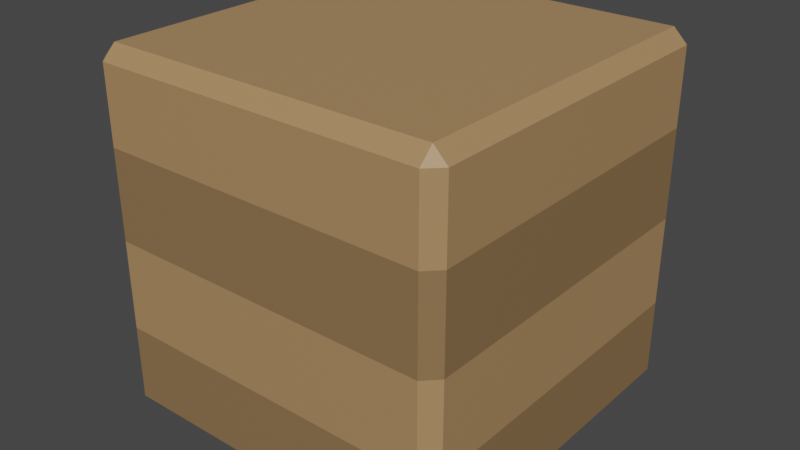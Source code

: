 # Source: Block_Dirt.blend  (saved by Blender 3.0.42; exported with 4.5.12 LTS)
import bpy
from mathutils import Matrix  # noqa: F401  (used for matrix-valued properties, if any)

bpy.ops.wm.read_factory_settings(use_empty=True)
scene = bpy.context.scene
scene.name = 'Scene'

# ---- collections
col_collection = bpy.data.collections.new('Collection'); scene.collection.children.link(col_collection)

# ---- images (referenced by path relative to the original .blend; pixels are not part of the script)
import os
ASSET_DIR = os.environ.get("B2B_ASSET_DIR", "")  # directory of the original .blend (textures are referenced by path, not embedded)
HERE = os.path.dirname(os.path.abspath(__file__))  # packed textures are extracted next to this script under _unpacked/

def load_image(name, relpath, width, height, colorspace="sRGB"):
    """Load a texture the original file referenced (path relative to the .blend, or extracted next to this script)."""
    p = next((c for c in (os.path.join(HERE, relpath), os.path.join(ASSET_DIR, relpath)) if relpath and os.path.exists(c)), "")
    if p:
        img = bpy.data.images.load(p, check_existing=True)
        img.name = name
    else:  # same state as the original file: an image datablock whose file is absent (Cycles renders it pink)
        img = bpy.data.images.new(name, width, height)
        img.source = "FILE"
        img.filepath = "//" + (relpath or name)
    img.colorspace_settings.name = colorspace
    return img
img_atlas_png = load_image('Atlas.png', '_unpacked/Atlas.0503c194.png', 32, 32, 'sRGB')

# ---- materials (node trees are filled in below, after node groups)
mat_atlas = bpy.data.materials.new('Atlas')
mat_atlas.alpha_threshold = 0.0
mat_atlas.use_transparent_shadow = False
mat_atlas.roughness = 0.5

# ---- material node trees
mat_atlas.use_nodes = True; mat_atlas.node_tree.nodes.clear()
_N = mat_atlas.node_tree.nodes; _L = mat_atlas.node_tree.links
n0 = _N.new('ShaderNodeTexImage'); n0.name = 'Image Texture'; n0.location = (-191, 307)
n0.width = 140
n0.image = img_atlas_png
n0.interpolation = 'Closest'
n1 = _N.new('ShaderNodeOutputMaterial'); n1.name = 'Material Output'; n1.location = (366, 293)
n2 = _N.new('ShaderNodeBsdfPrincipled'); n2.name = 'Principled BSDF'; n2.location = (45, 312)
n2.distribution = 'GGX'
n2.subsurface_method = 'RANDOM_WALK_SKIN'
n2.inputs[3].default_value = 1.45
n2.inputs[27].default_value = (0.0, 0.0, 0.0, 1.0)
n2.inputs[28].default_value = 1.0
_L.new(n0.outputs[0], n2.inputs[0])
_L.new(n2.outputs[0], n1.inputs[0])
n1.is_active_output = True

# ---- world
world_world = bpy.data.worlds.new('World'); scene.world = world_world
world_world.use_nodes = True; world_world.node_tree.nodes.clear()
_N = world_world.node_tree.nodes; _L = world_world.node_tree.links
n0 = _N.new('ShaderNodeOutputWorld'); n0.name = 'World Output'; n0.location = (300, 300)
n1 = _N.new('ShaderNodeBackground'); n1.name = 'Background'; n1.location = (10, 300)
n1.inputs[0].default_value = (0.05088, 0.05088, 0.05088, 1.0)
_L.new(n1.outputs[0], n0.inputs[0])
n0.is_active_output = True
world_world.color = (0.05088, 0.05088, 0.05088)
world_world.use_sun_shadow = False
world_world.sun_shadow_jitter_overblur = 0.0

# ---- meshes
me_cube_376 = bpy.data.meshes.new('Cube.376')
me_cube_376.from_pydata([(-1.0, -1.0, -1.0), (-1.0, -1.0, 1.0), (-1.0, 1.0, -1.0), (-1.0, 1.0, 1.0), (1.0, -1.0, -1.0), (1.0, -1.0, 1.0), (1.0, 1.0, -1.0), (1.0, 1.0, 1.0), (-1.0, -1.0, -0.5), (-1.0, -1.0, 0.0), (-1.0, -1.0, 0.5), (-1.0, 1.0, 0.5), (-1.0, 1.0, 0.0), (-1.0, 1.0, -0.5), (1.0, 1.0, 0.5), (1.0, 1.0, 0.0), (1.0, 1.0, -0.5), (1.0, -1.0, 0.5), (1.0, -1.0, 0.0), (1.0, -1.0, -0.5)], [], [(10, 1, 3, 11), (11, 3, 7, 14), (14, 7, 5, 17), (17, 5, 1, 10), (2, 6, 4, 0), (7, 3, 1, 5), (4, 19, 8, 0), (19, 18, 9, 8), (18, 17, 10, 9), (6, 16, 19, 4), (16, 15, 18, 19), (15, 14, 17, 18), (2, 13, 16, 6), (13, 12, 15, 16), (12, 11, 14, 15), (0, 8, 13, 2), (8, 9, 12, 13), (9, 10, 11, 12)])
_uv = me_cube_376.uv_layers.new(name='UVMap')
_uv.uv.foreach_set('vector', [0.2047, 0.8589, 0.2047, 0.8589, 0.2047, 0.8589, 0.2047, 0.8589, 0.2047, 0.8589, 0.2047, 0.8589, 0.2047, 0.8589, 0.2047, 0.8589, 0.2047, 0.8589, 0.2047, 0.8589, 0.2047, 0.8589, 0.2047, 0.8589, 0.2047, 0.8589, 0.2047, 0.8589, 0.2047, 0.8589, 0.2047, 0.8589, 0.169, 0.8604, 0.169, 0.8604, 0.169, 0.8604, 0.169, 0.8604, 0.2047, 0.8589, 0.2047, 0.8589, 0.2047, 0.8589, 0.2047, 0.8589, 0.169, 0.8604, 0.169, 0.8604, 0.169, 0.8604, 0.169, 0.8604, 0.2047, 0.8589, 0.2047, 0.8589, 0.2047, 0.8589, 0.2047, 0.8589, 0.169, 0.8604, 0.169, 0.8604, 0.169, 0.8604, 0.169, 0.8604, 0.169, 0.8604, 0.169, 0.8604, 0.169, 0.8604, 0.169, 0.8604, 0.2047, 0.8589, 0.2047, 0.8589, 0.2047, 0.8589, 0.2047, 0.8589, 0.169, 0.8604, 0.169, 0.8604, 0.169, 0.8604, 0.169, 0.8604, 0.169, 0.8604, 0.169, 0.8604, 0.169, 0.8604, 0.169, 0.8604, 0.2047, 0.8589, 0.2047, 0.8589, 0.2047, 0.8589, 0.2047, 0.8589, 0.169, 0.8604, 0.169, 0.8604, 0.169, 0.8604, 0.169, 0.8604, 0.169, 0.8604, 0.169, 0.8604, 0.169, 0.8604, 0.169, 0.8604, 0.2047, 0.8589, 0.2047, 0.8589, 0.2047, 0.8589, 0.2047, 0.8589, 0.169, 0.8604, 0.169, 0.8604, 0.169, 0.8604, 0.169, 0.8604])
me_cube_376.materials.append(mat_atlas)
me_cube_376.use_remesh_preserve_volume = False
me_cube_376.use_remesh_preserve_attributes = False
me_cube_376.use_mirror_vertex_groups = False
me_cube_376.update()

# ---- objects
ob_block_dirt = bpy.data.objects.new('Block_Dirt', me_cube_376)

# ---- transforms, parenting, visibility, modifiers, constraints
ob_block_dirt.location = (0.0, 0.0, 0.0)
ob_block_dirt.rotation_euler = (0.0, -0.0, -1.571)
ob_block_dirt.lineart.crease_threshold = 0.0
_m = ob_block_dirt.modifiers.new('Bevel', 'BEVEL')
_m.width = 0.076
_m.width_pct = 0.076
_m.spread = 0.0

# ---- collection membership
col_collection.objects.link(ob_block_dirt)

# ---- scene / render settings (as saved in the file)
scene.frame_start = 1; scene.frame_end = 250; scene.frame_set(1)
scene.render.engine = 'BLENDER_EEVEE_NEXT'
scene.cycles.sampling_pattern = 'TABULATED_SOBOL'
scene.cycles.use_light_tree = False
scene.view_settings.view_transform = 'Filmic'
bpy.context.view_layer.update()

# ---- added for rendering (the .blend has no active camera and no usable light): camera, sun
cam_auto = bpy.data.cameras.new('AutoCamera')
cam_auto.lens = 50.0
cam_auto.sensor_width = 36.0
cam_auto.clip_end = 1000.0
ob_auto_camera = bpy.data.objects.new('AutoCamera', cam_auto)
scene.collection.objects.link(ob_auto_camera)
ob_auto_camera.location = (3.20507, -3.84609, 2.56406)
ob_auto_camera.rotation_euler = (1.09748, -7.21219e-08, 0.694738)
scene.camera = ob_auto_camera
light_auto_sun = bpy.data.lights.new('AutoSun', 'SUN')
light_auto_sun.energy = 3.0
light_auto_sun.angle = 0.0523599
ob_auto_sun = bpy.data.objects.new('AutoSun', light_auto_sun)
scene.collection.objects.link(ob_auto_sun)
ob_auto_sun.rotation_euler = (0.872665, 0.174533, 0.523599)
bpy.context.view_layer.update()
